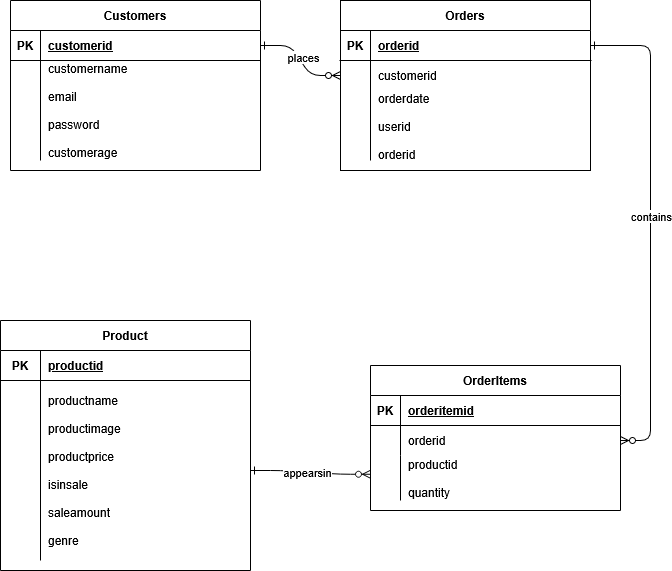

The diagram above was exported from draw.io. Its source (the exported page's mxGraphModel, read from the mxfile embedded in the PNG):
<mxGraphModel dx="1570" dy="776" grid="1" gridSize="10" guides="1" tooltips="1" connect="1" arrows="1" fold="1" page="1" pageScale="1" pageWidth="850" pageHeight="1100" math="0" shadow="0" extFonts="Permanent Marker^https://fonts.googleapis.com/css?family=Permanent+Marker">
  <root>
    <mxCell id="0" />
    <mxCell id="1" parent="0" />
    <mxCell id="C-vyLk0tnHw3VtMMgP7b-1" value="" style="edgeStyle=entityRelationEdgeStyle;endArrow=ERzeroToMany;startArrow=ERone;endFill=1;startFill=0;" parent="1" source="C-vyLk0tnHw3VtMMgP7b-24" target="C-vyLk0tnHw3VtMMgP7b-6" edge="1">
      <mxGeometry width="100" height="100" relative="1" as="geometry">
        <mxPoint x="340" y="720" as="sourcePoint" />
        <mxPoint x="440" y="620" as="targetPoint" />
      </mxGeometry>
    </mxCell>
    <mxCell id="sr2UxsPMMXl9KGgEjhzo-27" value="places" style="edgeLabel;html=1;align=center;verticalAlign=middle;resizable=0;points=[];" vertex="1" connectable="0" parent="C-vyLk0tnHw3VtMMgP7b-1">
      <mxGeometry x="-0.0445" y="4" relative="1" as="geometry">
        <mxPoint as="offset" />
      </mxGeometry>
    </mxCell>
    <mxCell id="C-vyLk0tnHw3VtMMgP7b-12" value="" style="edgeStyle=entityRelationEdgeStyle;endArrow=ERzeroToMany;startArrow=ERone;endFill=1;startFill=0;" parent="1" source="C-vyLk0tnHw3VtMMgP7b-3" target="C-vyLk0tnHw3VtMMgP7b-17" edge="1">
      <mxGeometry width="100" height="100" relative="1" as="geometry">
        <mxPoint x="400" y="180" as="sourcePoint" />
        <mxPoint x="460" y="205" as="targetPoint" />
      </mxGeometry>
    </mxCell>
    <mxCell id="sr2UxsPMMXl9KGgEjhzo-20" value="contains" style="edgeLabel;html=1;align=center;verticalAlign=middle;resizable=0;points=[];" vertex="1" connectable="0" parent="C-vyLk0tnHw3VtMMgP7b-12">
      <mxGeometry x="-0.0533" relative="1" as="geometry">
        <mxPoint as="offset" />
      </mxGeometry>
    </mxCell>
    <mxCell id="C-vyLk0tnHw3VtMMgP7b-2" value="Orders" style="shape=table;startSize=30;container=1;collapsible=1;childLayout=tableLayout;fixedRows=1;rowLines=0;fontStyle=1;align=center;resizeLast=1;" parent="1" vertex="1">
      <mxGeometry x="450" y="120" width="250" height="170" as="geometry" />
    </mxCell>
    <mxCell id="C-vyLk0tnHw3VtMMgP7b-3" value="" style="shape=partialRectangle;collapsible=0;dropTarget=0;pointerEvents=0;fillColor=none;points=[[0,0.5],[1,0.5]];portConstraint=eastwest;top=0;left=0;right=0;bottom=1;" parent="C-vyLk0tnHw3VtMMgP7b-2" vertex="1">
      <mxGeometry y="30" width="250" height="30" as="geometry" />
    </mxCell>
    <mxCell id="C-vyLk0tnHw3VtMMgP7b-4" value="PK" style="shape=partialRectangle;overflow=hidden;connectable=0;fillColor=none;top=0;left=0;bottom=0;right=0;fontStyle=1;" parent="C-vyLk0tnHw3VtMMgP7b-3" vertex="1">
      <mxGeometry width="30" height="30" as="geometry">
        <mxRectangle width="30" height="30" as="alternateBounds" />
      </mxGeometry>
    </mxCell>
    <mxCell id="C-vyLk0tnHw3VtMMgP7b-5" value="orderid" style="shape=partialRectangle;overflow=hidden;connectable=0;fillColor=none;top=0;left=0;bottom=0;right=0;align=left;spacingLeft=6;fontStyle=5;" parent="C-vyLk0tnHw3VtMMgP7b-3" vertex="1">
      <mxGeometry x="30" width="220" height="30" as="geometry">
        <mxRectangle width="220" height="30" as="alternateBounds" />
      </mxGeometry>
    </mxCell>
    <mxCell id="C-vyLk0tnHw3VtMMgP7b-6" value="" style="shape=partialRectangle;collapsible=0;dropTarget=0;pointerEvents=0;fillColor=none;points=[[0,0.5],[1,0.5]];portConstraint=eastwest;top=0;left=0;right=0;bottom=0;" parent="C-vyLk0tnHw3VtMMgP7b-2" vertex="1">
      <mxGeometry y="60" width="250" height="30" as="geometry" />
    </mxCell>
    <mxCell id="C-vyLk0tnHw3VtMMgP7b-7" value="" style="shape=partialRectangle;overflow=hidden;connectable=0;fillColor=none;top=0;left=0;bottom=0;right=0;" parent="C-vyLk0tnHw3VtMMgP7b-6" vertex="1">
      <mxGeometry width="30" height="30" as="geometry">
        <mxRectangle width="30" height="30" as="alternateBounds" />
      </mxGeometry>
    </mxCell>
    <mxCell id="C-vyLk0tnHw3VtMMgP7b-8" value="customerid" style="shape=partialRectangle;overflow=hidden;connectable=0;fillColor=none;top=0;left=0;bottom=0;right=0;align=left;spacingLeft=6;" parent="C-vyLk0tnHw3VtMMgP7b-6" vertex="1">
      <mxGeometry x="30" width="220" height="30" as="geometry">
        <mxRectangle width="220" height="30" as="alternateBounds" />
      </mxGeometry>
    </mxCell>
    <mxCell id="C-vyLk0tnHw3VtMMgP7b-9" value="" style="shape=partialRectangle;collapsible=0;dropTarget=0;pointerEvents=0;fillColor=none;points=[[0,0.5],[1,0.5]];portConstraint=eastwest;top=0;left=0;right=0;bottom=0;" parent="C-vyLk0tnHw3VtMMgP7b-2" vertex="1">
      <mxGeometry y="90" width="250" height="70" as="geometry" />
    </mxCell>
    <mxCell id="C-vyLk0tnHw3VtMMgP7b-10" value="" style="shape=partialRectangle;overflow=hidden;connectable=0;fillColor=none;top=0;left=0;bottom=0;right=0;" parent="C-vyLk0tnHw3VtMMgP7b-9" vertex="1">
      <mxGeometry width="30" height="70" as="geometry">
        <mxRectangle width="30" height="70" as="alternateBounds" />
      </mxGeometry>
    </mxCell>
    <mxCell id="C-vyLk0tnHw3VtMMgP7b-11" value="orderdate&#10;&#10;userid&#10;&#10;orderid" style="shape=partialRectangle;overflow=hidden;connectable=0;fillColor=none;top=0;left=0;bottom=0;right=0;align=left;spacingLeft=6;" parent="C-vyLk0tnHw3VtMMgP7b-9" vertex="1">
      <mxGeometry x="30" width="220" height="70" as="geometry">
        <mxRectangle width="220" height="70" as="alternateBounds" />
      </mxGeometry>
    </mxCell>
    <mxCell id="C-vyLk0tnHw3VtMMgP7b-13" value="OrderItems" style="shape=table;startSize=30;container=1;collapsible=1;childLayout=tableLayout;fixedRows=1;rowLines=0;fontStyle=1;align=center;resizeLast=1;" parent="1" vertex="1">
      <mxGeometry x="480" y="485" width="250" height="145" as="geometry" />
    </mxCell>
    <mxCell id="C-vyLk0tnHw3VtMMgP7b-14" value="" style="shape=partialRectangle;collapsible=0;dropTarget=0;pointerEvents=0;fillColor=none;points=[[0,0.5],[1,0.5]];portConstraint=eastwest;top=0;left=0;right=0;bottom=1;" parent="C-vyLk0tnHw3VtMMgP7b-13" vertex="1">
      <mxGeometry y="30" width="250" height="30" as="geometry" />
    </mxCell>
    <mxCell id="C-vyLk0tnHw3VtMMgP7b-15" value="PK" style="shape=partialRectangle;overflow=hidden;connectable=0;fillColor=none;top=0;left=0;bottom=0;right=0;fontStyle=1;" parent="C-vyLk0tnHw3VtMMgP7b-14" vertex="1">
      <mxGeometry width="30" height="30" as="geometry">
        <mxRectangle width="30" height="30" as="alternateBounds" />
      </mxGeometry>
    </mxCell>
    <mxCell id="C-vyLk0tnHw3VtMMgP7b-16" value="orderitemid" style="shape=partialRectangle;overflow=hidden;connectable=0;fillColor=none;top=0;left=0;bottom=0;right=0;align=left;spacingLeft=6;fontStyle=5;" parent="C-vyLk0tnHw3VtMMgP7b-14" vertex="1">
      <mxGeometry x="30" width="220" height="30" as="geometry">
        <mxRectangle width="220" height="30" as="alternateBounds" />
      </mxGeometry>
    </mxCell>
    <mxCell id="C-vyLk0tnHw3VtMMgP7b-17" value="" style="shape=partialRectangle;collapsible=0;dropTarget=0;pointerEvents=0;fillColor=none;points=[[0,0.5],[1,0.5]];portConstraint=eastwest;top=0;left=0;right=0;bottom=0;" parent="C-vyLk0tnHw3VtMMgP7b-13" vertex="1">
      <mxGeometry y="60" width="250" height="30" as="geometry" />
    </mxCell>
    <mxCell id="C-vyLk0tnHw3VtMMgP7b-18" value="&#10;" style="shape=partialRectangle;overflow=hidden;connectable=0;fillColor=none;top=0;left=0;bottom=0;right=0;" parent="C-vyLk0tnHw3VtMMgP7b-17" vertex="1">
      <mxGeometry width="30" height="30" as="geometry">
        <mxRectangle width="30" height="30" as="alternateBounds" />
      </mxGeometry>
    </mxCell>
    <mxCell id="C-vyLk0tnHw3VtMMgP7b-19" value="orderid" style="shape=partialRectangle;overflow=hidden;connectable=0;fillColor=none;top=0;left=0;bottom=0;right=0;align=left;spacingLeft=6;" parent="C-vyLk0tnHw3VtMMgP7b-17" vertex="1">
      <mxGeometry x="30" width="220" height="30" as="geometry">
        <mxRectangle width="220" height="30" as="alternateBounds" />
      </mxGeometry>
    </mxCell>
    <mxCell id="C-vyLk0tnHw3VtMMgP7b-20" value="" style="shape=partialRectangle;collapsible=0;dropTarget=0;pointerEvents=0;fillColor=none;points=[[0,0.5],[1,0.5]];portConstraint=eastwest;top=0;left=0;right=0;bottom=0;" parent="C-vyLk0tnHw3VtMMgP7b-13" vertex="1">
      <mxGeometry y="90" width="250" height="45" as="geometry" />
    </mxCell>
    <mxCell id="C-vyLk0tnHw3VtMMgP7b-21" value="" style="shape=partialRectangle;overflow=hidden;connectable=0;fillColor=none;top=0;left=0;bottom=0;right=0;" parent="C-vyLk0tnHw3VtMMgP7b-20" vertex="1">
      <mxGeometry width="30" height="45" as="geometry">
        <mxRectangle width="30" height="45" as="alternateBounds" />
      </mxGeometry>
    </mxCell>
    <mxCell id="C-vyLk0tnHw3VtMMgP7b-22" value="productid&#10;&#10;quantity" style="shape=partialRectangle;overflow=hidden;connectable=0;fillColor=none;top=0;left=0;bottom=0;right=0;align=left;spacingLeft=6;" parent="C-vyLk0tnHw3VtMMgP7b-20" vertex="1">
      <mxGeometry x="30" width="220" height="45" as="geometry">
        <mxRectangle width="220" height="45" as="alternateBounds" />
      </mxGeometry>
    </mxCell>
    <mxCell id="C-vyLk0tnHw3VtMMgP7b-23" value="Customers" style="shape=table;startSize=30;container=1;collapsible=1;childLayout=tableLayout;fixedRows=1;rowLines=0;fontStyle=1;align=center;resizeLast=1;" parent="1" vertex="1">
      <mxGeometry x="120" y="120" width="250" height="170" as="geometry" />
    </mxCell>
    <mxCell id="C-vyLk0tnHw3VtMMgP7b-24" value="" style="shape=partialRectangle;collapsible=0;dropTarget=0;pointerEvents=0;fillColor=none;points=[[0,0.5],[1,0.5]];portConstraint=eastwest;top=0;left=0;right=0;bottom=1;" parent="C-vyLk0tnHw3VtMMgP7b-23" vertex="1">
      <mxGeometry y="30" width="250" height="30" as="geometry" />
    </mxCell>
    <mxCell id="C-vyLk0tnHw3VtMMgP7b-25" value="PK" style="shape=partialRectangle;overflow=hidden;connectable=0;fillColor=none;top=0;left=0;bottom=0;right=0;fontStyle=1;" parent="C-vyLk0tnHw3VtMMgP7b-24" vertex="1">
      <mxGeometry width="30" height="30" as="geometry">
        <mxRectangle width="30" height="30" as="alternateBounds" />
      </mxGeometry>
    </mxCell>
    <mxCell id="C-vyLk0tnHw3VtMMgP7b-26" value="customerid " style="shape=partialRectangle;overflow=hidden;connectable=0;fillColor=none;top=0;left=0;bottom=0;right=0;align=left;spacingLeft=6;fontStyle=5;" parent="C-vyLk0tnHw3VtMMgP7b-24" vertex="1">
      <mxGeometry x="30" width="220" height="30" as="geometry">
        <mxRectangle width="220" height="30" as="alternateBounds" />
      </mxGeometry>
    </mxCell>
    <mxCell id="C-vyLk0tnHw3VtMMgP7b-27" value="" style="shape=partialRectangle;collapsible=0;dropTarget=0;pointerEvents=0;fillColor=none;points=[[0,0.5],[1,0.5]];portConstraint=eastwest;top=0;left=0;right=0;bottom=0;" parent="C-vyLk0tnHw3VtMMgP7b-23" vertex="1">
      <mxGeometry y="60" width="250" height="100" as="geometry" />
    </mxCell>
    <mxCell id="C-vyLk0tnHw3VtMMgP7b-28" value="" style="shape=partialRectangle;overflow=hidden;connectable=0;fillColor=none;top=0;left=0;bottom=0;right=0;" parent="C-vyLk0tnHw3VtMMgP7b-27" vertex="1">
      <mxGeometry width="30" height="100" as="geometry">
        <mxRectangle width="30" height="100" as="alternateBounds" />
      </mxGeometry>
    </mxCell>
    <mxCell id="C-vyLk0tnHw3VtMMgP7b-29" value="customername&#10;&#10;email&#10;&#10;password&#10;&#10;customerage" style="shape=partialRectangle;overflow=hidden;connectable=0;fillColor=none;top=0;left=0;bottom=0;right=0;align=left;spacingLeft=6;" parent="C-vyLk0tnHw3VtMMgP7b-27" vertex="1">
      <mxGeometry x="30" width="220" height="100" as="geometry">
        <mxRectangle width="220" height="100" as="alternateBounds" />
      </mxGeometry>
    </mxCell>
    <mxCell id="sr2UxsPMMXl9KGgEjhzo-1" value="Product" style="shape=table;startSize=30;container=1;collapsible=1;childLayout=tableLayout;fixedRows=1;rowLines=0;fontStyle=1;align=center;resizeLast=1;" vertex="1" parent="1">
      <mxGeometry x="110" y="440" width="250" height="249.99999999999997" as="geometry" />
    </mxCell>
    <mxCell id="sr2UxsPMMXl9KGgEjhzo-2" value="" style="shape=partialRectangle;collapsible=0;dropTarget=0;pointerEvents=0;fillColor=none;points=[[0,0.5],[1,0.5]];portConstraint=eastwest;top=0;left=0;right=0;bottom=1;" vertex="1" parent="sr2UxsPMMXl9KGgEjhzo-1">
      <mxGeometry y="30" width="250" height="30" as="geometry" />
    </mxCell>
    <mxCell id="sr2UxsPMMXl9KGgEjhzo-3" value="PK" style="shape=partialRectangle;overflow=hidden;connectable=0;fillColor=none;top=0;left=0;bottom=0;right=0;fontStyle=1;" vertex="1" parent="sr2UxsPMMXl9KGgEjhzo-2">
      <mxGeometry width="40" height="30" as="geometry">
        <mxRectangle width="40" height="30" as="alternateBounds" />
      </mxGeometry>
    </mxCell>
    <mxCell id="sr2UxsPMMXl9KGgEjhzo-4" value="productid " style="shape=partialRectangle;overflow=hidden;connectable=0;fillColor=none;top=0;left=0;bottom=0;right=0;align=left;spacingLeft=6;fontStyle=5;" vertex="1" parent="sr2UxsPMMXl9KGgEjhzo-2">
      <mxGeometry x="40" width="210" height="30" as="geometry">
        <mxRectangle width="210" height="30" as="alternateBounds" />
      </mxGeometry>
    </mxCell>
    <mxCell id="sr2UxsPMMXl9KGgEjhzo-5" value="" style="shape=partialRectangle;collapsible=0;dropTarget=0;pointerEvents=0;fillColor=none;points=[[0,0.5],[1,0.5]];portConstraint=eastwest;top=0;left=0;right=0;bottom=0;" vertex="1" parent="sr2UxsPMMXl9KGgEjhzo-1">
      <mxGeometry y="60" width="250" height="180" as="geometry" />
    </mxCell>
    <mxCell id="sr2UxsPMMXl9KGgEjhzo-6" value="" style="shape=partialRectangle;overflow=hidden;connectable=0;fillColor=none;top=0;left=0;bottom=0;right=0;" vertex="1" parent="sr2UxsPMMXl9KGgEjhzo-5">
      <mxGeometry width="40" height="180" as="geometry">
        <mxRectangle width="40" height="180" as="alternateBounds" />
      </mxGeometry>
    </mxCell>
    <mxCell id="sr2UxsPMMXl9KGgEjhzo-7" value="productname&#10;&#10;productimage&#10;&#10;productprice&#10;&#10;isinsale&#10;&#10;saleamount&#10;&#10;genre" style="shape=partialRectangle;overflow=hidden;connectable=0;fillColor=none;top=0;left=0;bottom=0;right=0;align=left;spacingLeft=6;" vertex="1" parent="sr2UxsPMMXl9KGgEjhzo-5">
      <mxGeometry x="40" width="210" height="180" as="geometry">
        <mxRectangle width="210" height="180" as="alternateBounds" />
      </mxGeometry>
    </mxCell>
    <mxCell id="sr2UxsPMMXl9KGgEjhzo-24" value="" style="edgeStyle=entityRelationEdgeStyle;endArrow=ERzeroToMany;startArrow=ERone;endFill=1;startFill=0;exitX=1;exitY=0.5;exitDx=0;exitDy=0;entryX=0;entryY=0.75;entryDx=0;entryDy=0;" edge="1" parent="1" source="sr2UxsPMMXl9KGgEjhzo-5" target="C-vyLk0tnHw3VtMMgP7b-13">
      <mxGeometry width="100" height="100" relative="1" as="geometry">
        <mxPoint x="400" y="350" as="sourcePoint" />
        <mxPoint x="430" y="745" as="targetPoint" />
      </mxGeometry>
    </mxCell>
    <mxCell id="sr2UxsPMMXl9KGgEjhzo-25" value="appearsin" style="edgeLabel;html=1;align=center;verticalAlign=middle;resizable=0;points=[];" vertex="1" connectable="0" parent="sr2UxsPMMXl9KGgEjhzo-24">
      <mxGeometry x="-0.0533" relative="1" as="geometry">
        <mxPoint as="offset" />
      </mxGeometry>
    </mxCell>
  </root>
</mxGraphModel>